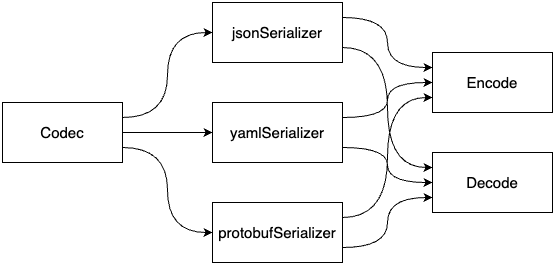

The diagram above was exported from draw.io. Its source (the exported page's mxGraphModel, read from the mxfile embedded in the PNG):
<mxGraphModel dx="1647" dy="800" grid="1" gridSize="10" guides="1" tooltips="1" connect="1" arrows="1" fold="1" page="1" pageScale="1" pageWidth="1169" pageHeight="827" math="0" shadow="0">
  <root>
    <mxCell id="0" />
    <mxCell id="1" parent="0" />
    <mxCell id="IA8WtfYRQcAu0htl_cV8-5" style="edgeStyle=orthogonalEdgeStyle;rounded=0;orthogonalLoop=1;jettySize=auto;html=1;exitX=1;exitY=0.5;exitDx=0;exitDy=0;entryX=0;entryY=0.5;entryDx=0;entryDy=0;" edge="1" parent="1" source="IA8WtfYRQcAu0htl_cV8-1" target="IA8WtfYRQcAu0htl_cV8-3">
      <mxGeometry relative="1" as="geometry" />
    </mxCell>
    <mxCell id="IA8WtfYRQcAu0htl_cV8-6" style="edgeStyle=orthogonalEdgeStyle;rounded=0;orthogonalLoop=1;jettySize=auto;html=1;exitX=1;exitY=0.25;exitDx=0;exitDy=0;entryX=0;entryY=0.5;entryDx=0;entryDy=0;curved=1;" edge="1" parent="1" source="IA8WtfYRQcAu0htl_cV8-1" target="IA8WtfYRQcAu0htl_cV8-2">
      <mxGeometry relative="1" as="geometry" />
    </mxCell>
    <mxCell id="IA8WtfYRQcAu0htl_cV8-7" style="edgeStyle=orthogonalEdgeStyle;rounded=0;orthogonalLoop=1;jettySize=auto;html=1;exitX=1;exitY=0.75;exitDx=0;exitDy=0;entryX=0;entryY=0.5;entryDx=0;entryDy=0;curved=1;" edge="1" parent="1" source="IA8WtfYRQcAu0htl_cV8-1" target="IA8WtfYRQcAu0htl_cV8-4">
      <mxGeometry relative="1" as="geometry" />
    </mxCell>
    <mxCell id="IA8WtfYRQcAu0htl_cV8-1" value="Codec" style="rounded=0;whiteSpace=wrap;html=1;fontSize=15;" vertex="1" parent="1">
      <mxGeometry x="220" y="230" width="120" height="60" as="geometry" />
    </mxCell>
    <mxCell id="IA8WtfYRQcAu0htl_cV8-11" style="edgeStyle=orthogonalEdgeStyle;rounded=0;orthogonalLoop=1;jettySize=auto;html=1;exitX=1;exitY=0.25;exitDx=0;exitDy=0;entryX=0;entryY=0.25;entryDx=0;entryDy=0;curved=1;" edge="1" parent="1" source="IA8WtfYRQcAu0htl_cV8-2" target="IA8WtfYRQcAu0htl_cV8-8">
      <mxGeometry relative="1" as="geometry" />
    </mxCell>
    <mxCell id="IA8WtfYRQcAu0htl_cV8-12" style="edgeStyle=orthogonalEdgeStyle;rounded=0;orthogonalLoop=1;jettySize=auto;html=1;exitX=1;exitY=0.75;exitDx=0;exitDy=0;entryX=0;entryY=0.25;entryDx=0;entryDy=0;curved=1;" edge="1" parent="1" source="IA8WtfYRQcAu0htl_cV8-2" target="IA8WtfYRQcAu0htl_cV8-9">
      <mxGeometry relative="1" as="geometry" />
    </mxCell>
    <mxCell id="IA8WtfYRQcAu0htl_cV8-2" value="jsonSerializer" style="rounded=0;whiteSpace=wrap;html=1;fontSize=15;" vertex="1" parent="1">
      <mxGeometry x="430" y="130" width="130" height="60" as="geometry" />
    </mxCell>
    <mxCell id="IA8WtfYRQcAu0htl_cV8-13" style="edgeStyle=orthogonalEdgeStyle;rounded=0;orthogonalLoop=1;jettySize=auto;html=1;exitX=1;exitY=0.25;exitDx=0;exitDy=0;entryX=0;entryY=0.5;entryDx=0;entryDy=0;curved=1;" edge="1" parent="1" source="IA8WtfYRQcAu0htl_cV8-3" target="IA8WtfYRQcAu0htl_cV8-8">
      <mxGeometry relative="1" as="geometry" />
    </mxCell>
    <mxCell id="IA8WtfYRQcAu0htl_cV8-14" style="edgeStyle=orthogonalEdgeStyle;rounded=0;orthogonalLoop=1;jettySize=auto;html=1;exitX=1;exitY=0.75;exitDx=0;exitDy=0;entryX=0;entryY=0.5;entryDx=0;entryDy=0;curved=1;" edge="1" parent="1" source="IA8WtfYRQcAu0htl_cV8-3" target="IA8WtfYRQcAu0htl_cV8-9">
      <mxGeometry relative="1" as="geometry" />
    </mxCell>
    <mxCell id="IA8WtfYRQcAu0htl_cV8-3" value="yamlSerializer" style="rounded=0;whiteSpace=wrap;html=1;fontSize=15;" vertex="1" parent="1">
      <mxGeometry x="430" y="230" width="130" height="60" as="geometry" />
    </mxCell>
    <mxCell id="IA8WtfYRQcAu0htl_cV8-15" style="edgeStyle=orthogonalEdgeStyle;rounded=0;orthogonalLoop=1;jettySize=auto;html=1;exitX=1;exitY=0.25;exitDx=0;exitDy=0;entryX=0;entryY=0.75;entryDx=0;entryDy=0;curved=1;" edge="1" parent="1" source="IA8WtfYRQcAu0htl_cV8-4" target="IA8WtfYRQcAu0htl_cV8-8">
      <mxGeometry relative="1" as="geometry" />
    </mxCell>
    <mxCell id="IA8WtfYRQcAu0htl_cV8-16" style="edgeStyle=orthogonalEdgeStyle;rounded=0;orthogonalLoop=1;jettySize=auto;html=1;exitX=1;exitY=0.75;exitDx=0;exitDy=0;entryX=0;entryY=0.75;entryDx=0;entryDy=0;curved=1;" edge="1" parent="1" source="IA8WtfYRQcAu0htl_cV8-4" target="IA8WtfYRQcAu0htl_cV8-9">
      <mxGeometry relative="1" as="geometry" />
    </mxCell>
    <mxCell id="IA8WtfYRQcAu0htl_cV8-4" value="protobufSerializer" style="rounded=0;whiteSpace=wrap;html=1;fontSize=15;" vertex="1" parent="1">
      <mxGeometry x="430" y="330" width="130" height="60" as="geometry" />
    </mxCell>
    <mxCell id="IA8WtfYRQcAu0htl_cV8-8" value="Encode" style="rounded=0;whiteSpace=wrap;html=1;fontSize=15;" vertex="1" parent="1">
      <mxGeometry x="650" y="180" width="120" height="60" as="geometry" />
    </mxCell>
    <mxCell id="IA8WtfYRQcAu0htl_cV8-9" value="Decode" style="rounded=0;whiteSpace=wrap;html=1;fontSize=15;" vertex="1" parent="1">
      <mxGeometry x="650" y="280" width="120" height="60" as="geometry" />
    </mxCell>
  </root>
</mxGraphModel>